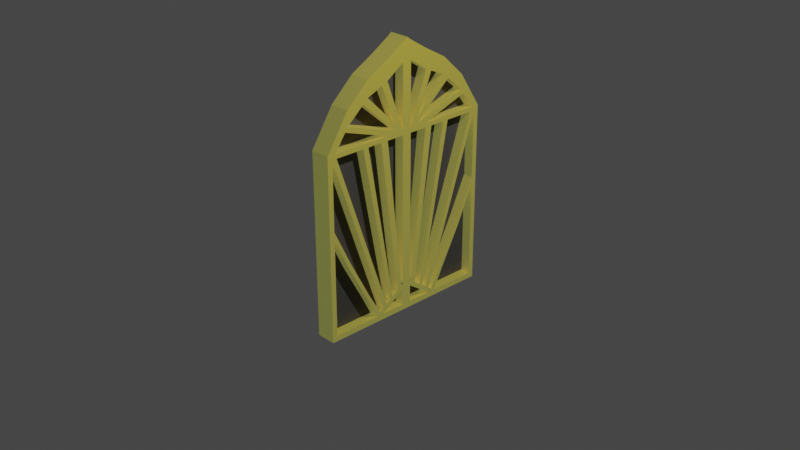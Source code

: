 # Source: Door.blend  (saved by Blender 3.3.6; exported with 4.5.12 LTS)
import bpy
from mathutils import Matrix  # noqa: F401  (used for matrix-valued properties, if any)

bpy.ops.wm.read_factory_settings(use_empty=True)
scene = bpy.context.scene
scene.name = 'Scene'

# ---- collections
col_collection = bpy.data.collections.new('Collection'); scene.collection.children.link(col_collection)

# ---- materials (node trees are filled in below, after node groups)
mat_material_001 = bpy.data.materials.new('Material.001')
mat_material_001.use_transparent_shadow = False
mat_material_002 = bpy.data.materials.new('Material.002')
mat_material_002.use_transparent_shadow = False

# ---- material node trees
mat_material_001.use_nodes = True; mat_material_001.node_tree.nodes.clear()
_N = mat_material_001.node_tree.nodes; _L = mat_material_001.node_tree.links
n0 = _N.new('ShaderNodeBsdfPrincipled'); n0.name = 'Principled BSDF'; n0.location = (10, 300)
n0.distribution = 'GGX'
n0.subsurface_method = 'RANDOM_WALK_SKIN'
n0.inputs[0].default_value = (0.06529, 0.06243, 0.06177, 1.0)
n0.inputs[2].default_value = 1.0
n0.inputs[3].default_value = 1.45
n0.inputs[27].default_value = (0.0, 0.0, 0.0, 1.0)
n0.inputs[28].default_value = 1.0
n1 = _N.new('ShaderNodeOutputMaterial'); n1.name = 'Material Output'; n1.location = (300, 300)
_L.new(n0.outputs[0], n1.inputs[0])
n1.is_active_output = True
mat_material_002.use_nodes = True; mat_material_002.node_tree.nodes.clear()
_N = mat_material_002.node_tree.nodes; _L = mat_material_002.node_tree.links
n0 = _N.new('ShaderNodeBsdfPrincipled'); n0.name = 'Principled BSDF'; n0.location = (10, 300)
n0.distribution = 'GGX'
n0.subsurface_method = 'RANDOM_WALK_SKIN'
n0.inputs[0].default_value = (1.0, 0.6795, 0.0, 1.0)
n0.inputs[1].default_value = 0.844
n0.inputs[2].default_value = 0.5826
n0.inputs[3].default_value = 1.45
n0.inputs[11].default_value = 2.245
n0.inputs[12].default_value = 0.3761
n0.inputs[13].default_value = 0.0
n0.inputs[14].default_value = (1.0, 0.9821, 0.9442, 1.0)
n0.inputs[24].default_value = 0.2
n0.inputs[27].default_value = (0.03827, 0.04714, 0.01513, 1.0)
n0.inputs[28].default_value = 2.3
n1 = _N.new('ShaderNodeOutputMaterial'); n1.name = 'Material Output'; n1.location = (300, 300)
_L.new(n0.outputs[0], n1.inputs[0])
n1.is_active_output = True

# ---- world
world_world = bpy.data.worlds.new('World'); scene.world = world_world
world_world.use_nodes = True; world_world.node_tree.nodes.clear()
_N = world_world.node_tree.nodes; _L = world_world.node_tree.links
n0 = _N.new('ShaderNodeOutputWorld'); n0.name = 'World Output'; n0.location = (300, 300)
n1 = _N.new('ShaderNodeBackground'); n1.name = 'Background'; n1.location = (10, 300)
n1.inputs[0].default_value = (0.05088, 0.05088, 0.05088, 1.0)
_L.new(n1.outputs[0], n0.inputs[0])
n0.is_active_output = True
world_world.color = (0.05088, 0.05088, 0.05088)
world_world.use_sun_shadow = False
world_world.sun_shadow_jitter_overblur = 0.0

# ---- cameras
cam_camera = bpy.data.cameras.new('Camera')
cam_camera.clip_end = 100.0
cam_camera.ortho_scale = 7.314

# ---- lights
light_light = bpy.data.lights.new('Light', 'POINT')
light_light.transmission_factor = 0.0
light_light.energy = 1000.0
light_light.shadow_soft_size = 0.1
light_light.shadow_maximum_resolution = 0.006
light_light.use_absolute_resolution = True

# ---- meshes
me_plane = bpy.data.meshes.new('Plane')
me_plane.from_pydata([(-1.621, 0.5, 0.0), (1.0, 0.5, 0.0), (-1.0, 1.0, 0.0), (1.0, 1.0, 0.0), (-1.923, 0.0, 0.0), (1.0, 0.0, 0.0), (-1.388, 0.75, 0.0), (1.0, 0.75, 0.0), (-1.736, 0.2519, 0.0), (1.0, 0.2519, 0.0), (-1.444, 0.5, 0.0), (-0.8647, 1.0, 0.0), (-1.725, 0.0, 0.0), (-1.226, 0.75, 0.0), (-1.551, 0.2519, 0.0), (1.0, 0.9436, 0.0), (-1.087, 0.9436, 0.0), (-0.9463, 0.9436, 0.0), (-1.0, 0.2519, 0.0), (-1.0, 0.5, 0.0), (-1.0, 0.75, 0.0), (-1.388, 0.75, 0.1085), (-1.0, 0.9065, 0.0), (-0.9524, 0.2519, 0.0), (-0.9524, 1.0, 0.0), (-0.9524, 0.75, 0.0), (-0.9524, 0.5, 0.0), (-0.9524, 0.9436, 0.0), (-0.9524, 0.9394, 0.0), (-1.0, 0.05133, 0.0), (-0.9524, 0.05133, 0.0), (-1.689, 0.05133, 0.0), (1.0, 0.05133, 0.0), (-1.885, 0.0513, 0.0), (0.6856, 0.05133, 0.0), (0.8261, 0.2519, 0.0), (0.8899, 0.2519, 0.0), (0.7503, 0.05133, 0.0), (-1.444, 0.5, 0.0), (-0.379, 0.75, 0.0), (0.3533, 0.5, 0.0), (0.8752, 0.3219, 0.0), (-0.5357, 0.75, 0.0), (0.8445, 0.278, 0.0), (0.1954, 0.5, 0.0), (-0.9524, 0.8925, 0.0), (0.6754, 0.5, 0.0), (-0.2087, 0.9436, 0.0), (0.1969, 0.75, 0.0), (0.9089, 0.3627, 0.0), (0.7433, 0.5035, 0.0), (0.9383, 0.4084, 0.0), (0.2857, 0.75, 0.0), (-0.1259, 0.9436, 0.0), (0.4563, 0.2519, 0.0), (0.7855, 0.1939, 0.0), (-0.9524, 0.5635, 0.0), (-0.6183, 0.5, 0.0), (0.6872, 0.2519, 0.0), (0.8098, 0.2286, 0.0), (0.7338, 0.1201, 0.0), (-0.3008, 0.2519, 0.0), (-0.9524, 0.3347, 0.0), (0.6989, 0.07039, 0.0), (-1.199, 0.2519, 0.0), (-1.145, 0.5, 0.0), (-1.065, 0.2519, 0.0), (-1.084, 0.5, 0.0), (-1.168, 0.75, 0.0), (-1.179, 0.7829, 0.0), (-1.393, 0.5591, 0.0), (-1.031, 0.1479, 0.0), (-1.341, 0.5, 0.0), (-1.123, 0.2519, 0.0), (-1.098, 0.1508, 0.0), (-1.349, 0.2519, 0.0), (-1.521, 0.3211, 0.0), (0.9379, 0.75, 0.0), (0.9379, 0.05133, 0.0), (0.9379, 1.0, 0.0), (0.9379, 0.5009, 0.0), (0.9379, 0.9436, 0.0), (0.9379, 0.2519, 0.0), (0.9379, 0.3207, 0.0), (-1.621, 0.5, 0.0), (-1.388, 0.75, 0.0), (1.0, 0.9436, 0.0), (1.0, 1.0, 0.0), (-0.9524, 1.0, 0.0), (-1.0, 1.0, 0.0), (-1.885, 0.0513, 0.0), (-1.923, 0.0, 0.0), (-1.725, 0.0, 0.0), (-1.087, 0.9436, 0.0), (1.0, 0.5, 0.0), (1.0, 0.75, 0.0), (-1.226, 0.75, 0.0), (-1.761, 0.2519, 0.0), (1.0, 0.05133, 0.0), (1.0, 0.2519, 0.0), (-1.551, 0.2519, 0.0), (-1.341, 0.5, 0.0), (0.9379, 1.0, 0.0), (-0.8647, 1.0, 0.0), (-1.168, 0.75, 0.0), (0.9379, 0.75, 0.0), (-1.689, 0.05133, 0.0), (-1.393, 0.5591, 0.0), (-1.521, 0.3211, 0.0), (-0.9463, 0.9436, 0.0), (-0.9524, 0.9394, 0.0), (-0.2087, 0.9436, 0.0), (-0.9524, 0.2519, 0.0), (-1.0, 0.2519, 0.0), (-0.9524, 0.5, 0.0), (-1.0, 0.5, 0.0), (-0.9524, 0.75, 0.0), (-1.0, 0.75, 0.0), (-0.9524, 0.9436, 0.0), (-1.179, 0.7829, 0.0), (-1.0, 0.9065, 0.0), (1.0, 0.0, 0.0), (-0.9524, 0.8925, 0.0), (-0.9524, 0.3347, 0.0), (-0.9524, 0.5635, 0.0), (-1.0, 0.05133, 0.0), (-0.9524, 0.05133, 0.0), (0.9379, 0.05133, 0.0), (0.6856, 0.05133, 0.0), (0.8098, 0.2286, 0.0), (0.8261, 0.2519, 0.0), (0.7503, 0.05133, 0.0), (0.9379, 0.3207, 0.0), (0.8899, 0.2519, 0.0), (0.8445, 0.278, 0.0), (0.8752, 0.3219, 0.0), (-0.379, 0.75, 0.0), (0.3533, 0.5, 0.0), (0.1954, 0.5, 0.0), (-0.5357, 0.75, 0.0), (-0.1259, 0.9436, 0.0), (0.9089, 0.3627, 0.0), (0.1969, 0.75, 0.0), (0.6754, 0.5, 0.0), (0.9383, 0.4084, 0.0), (0.9379, 0.9436, 0.0), (0.2857, 0.75, 0.0), (0.7433, 0.5035, 0.0), (0.6989, 0.07039, 0.0), (0.7338, 0.1201, 0.0), (0.7855, 0.1939, 0.0), (0.4563, 0.2519, 0.0), (0.6872, 0.2519, 0.0), (-0.6183, 0.5, 0.0), (-0.3008, 0.2519, 0.0), (-1.123, 0.2519, 0.0), (-1.199, 0.2519, 0.0), (-1.098, 0.1508, 0.0), (-1.084, 0.5, 0.0), (-1.145, 0.5, 0.0), (-1.065, 0.2519, 0.0), (-1.031, 0.1479, 0.0), (-1.349, 0.2519, 0.0), (0.9379, 0.5009, 0.0), (0.9379, 0.2519, 0.0), (-1.621, 0.5, 0.1085), (-1.444, 0.5, 0.1085), (1.0, 0.9436, 0.1085), (1.0, 1.0, 0.1085), (-0.9524, 1.0, 0.1085), (-1.0, 1.0, 0.1085), (-1.885, 0.0513, 0.1085), (-1.923, 0.0, 0.1085), (-1.725, 0.0, 0.1085), (-1.087, 0.9436, 0.1085), (1.0, 0.5, 0.1085), (1.0, 0.75, 0.1085), (-1.226, 0.75, 0.1085), (-1.761, 0.2519, 0.1085), (1.0, 0.05133, 0.1085), (1.0, 0.2519, 0.1085), (-1.551, 0.2519, 0.1085), (-1.341, 0.5, 0.1085), (0.9379, 1.0, 0.1085), (-0.8647, 1.0, 0.1085), (-1.168, 0.75, 0.1085), (0.9379, 0.75, 0.1085), (-1.689, 0.05133, 0.1085), (-1.393, 0.5591, 0.1085), (-1.521, 0.3211, 0.1085), (-0.9463, 0.9436, 0.1085), (-0.9524, 0.9394, 0.1085), (-1.0, 0.9436, 0.1085), (-0.2087, 0.9436, 0.1085), (-0.9524, 0.2519, 0.1085), (-1.0, 0.2519, 0.1085), (-0.9524, 0.5, 0.1085), (-1.0, 0.5, 0.1085), (-0.9524, 0.75, 0.1085), (-1.0, 0.75, 0.1085), (-0.9524, 0.9436, 0.1085), (-1.179, 0.7829, 0.1085), (-1.0, 0.9065, 0.1085), (1.0, 0.0, 0.1085), (-0.9524, 0.8925, 0.1085), (-0.9524, 0.3347, 0.1085), (-0.9524, 0.5635, 0.1085), (-1.0, 0.05133, 0.1085), (-0.9524, 0.05133, 0.1085), (0.9379, 0.05133, 0.1085), (0.6856, 0.05133, 0.1085), (0.8098, 0.2286, 0.1085), (0.8261, 0.2519, 0.1085), (0.7503, 0.05133, 0.1085), (0.9379, 0.3207, 0.1085), (0.8899, 0.2519, 0.1085), (0.8445, 0.278, 0.1085), (0.8752, 0.3219, 0.1085), (-0.379, 0.75, 0.1085), (0.3533, 0.5, 0.1085), (0.1954, 0.5, 0.1085), (-0.5357, 0.75, 0.1085), (-0.1259, 0.9436, 0.1085), (0.9089, 0.3627, 0.1085), (0.1969, 0.75, 0.1085), (0.6754, 0.5, 0.1085), (0.9383, 0.4084, 0.1085), (0.9379, 0.9436, 0.1085), (0.2857, 0.75, 0.1085), (0.7433, 0.5035, 0.1085), (0.6989, 0.07039, 0.1085), (0.7338, 0.1201, 0.1085), (0.7855, 0.1939, 0.1085), (0.4563, 0.2519, 0.1085), (0.6872, 0.2519, 0.1085), (-0.6183, 0.5, 0.1085), (-0.3008, 0.2519, 0.1085), (-1.123, 0.2519, 0.1085), (-1.199, 0.2519, 0.1085), (-1.098, 0.1508, 0.1085), (-1.084, 0.5, 0.1085), (-1.145, 0.5, 0.1085), (-1.065, 0.2519, 0.1085), (-1.031, 0.1479, 0.1085), (-1.349, 0.2519, 0.1085), (0.9379, 0.5009, 0.1085), (0.9379, 0.2519, 0.1085)], [], [(31, 14, 100, 106), (153, 124, 206, 235), (41, 40, 137, 135), (25, 45, 122, 116), (40, 39, 136, 137), (66, 71, 161, 160), (79, 11, 103, 102), (27, 17, 109, 118), (56, 25, 116, 124), (54, 55, 150, 151), (68, 69, 119, 104), (37, 36, 133, 131), (26, 54, 151, 114), (18, 67, 158, 113), (32, 9, 99, 98), (12, 5, 121, 92), (26, 62, 61, 54), (27, 28, 17), (23, 30, 34, 63), (25, 56, 57, 44, 42), (36, 83, 132, 133), (31, 29, 14), (55, 60, 149, 150), (67, 68, 104, 158), (0, 8, 97, 84), (36, 37, 78, 82), (39, 40, 46, 48), (40, 41, 49, 46), (17, 39, 48, 47), (42, 45, 25), (81, 77, 105, 145), (11, 24, 88, 103), (52, 50, 80, 77), (53, 52, 77, 81), (50, 51, 80), (9, 1, 94, 99), (77, 80, 163, 105), (57, 58, 35, 43, 44), (61, 60, 55, 54), (58, 59, 35), (22, 20, 117, 120), (51, 50, 147, 144), (1, 7, 95, 94), (82, 78, 127, 164), (20, 19, 115, 117), (52, 53, 140, 146), (68, 67, 19, 20), (67, 18, 19), (69, 68, 20, 22), (73, 71, 66), (70, 72, 65, 13), (72, 73, 66, 65), (75, 74, 64), (76, 75, 64, 10), (16, 6, 85, 93), (82, 83, 36), (157, 162, 244, 239), (80, 51, 144, 163), (35, 59, 129, 130), (50, 52, 146, 147), (94, 95, 176, 175), (117, 115, 197, 199), (131, 133, 215, 213), (152, 153, 235, 234), (93, 85, 21, 174), (133, 132, 214, 215), (156, 157, 239, 238), (91, 92, 173, 172), (115, 113, 195, 197), (99, 94, 175, 180), (124, 116, 198, 206), (155, 101, 182, 237), (90, 91, 172, 171), (151, 150, 232, 233), (101, 107, 188, 182), (88, 89, 170, 169), (119, 120, 202, 201), (130, 129, 211, 212), (114, 151, 233, 196), (161, 155, 237, 243), (100, 125, 207, 181), (150, 149, 231, 232), (160, 161, 243, 242), (128, 126, 208, 210), (144, 147, 229, 226), (104, 119, 201, 185), (146, 140, 222, 228), (113, 158, 240, 195), (109, 111, 193, 190), (125, 106, 187, 207), (147, 146, 228, 229), (71, 73, 155, 161), (58, 57, 153, 152), (39, 17, 109, 136), (28, 27, 118, 110), (70, 13, 96, 107), (72, 70, 107, 101), (57, 56, 124, 153), (43, 35, 130, 134), (76, 10, 38, 108), (73, 72, 101, 155), (59, 58, 152, 129), (64, 74, 157, 156), (62, 26, 114, 123), (42, 44, 138, 139), (7, 15, 86, 95), (61, 62, 123, 154), (44, 43, 134, 138), (30, 23, 112, 126), (2, 16, 93, 89), (60, 61, 154, 149), (45, 42, 139, 122), (17, 28, 110, 109), (74, 75, 162, 157), (63, 34, 128, 148), (5, 32, 98, 121), (75, 76, 108, 162), (23, 63, 148, 112), (49, 41, 135, 141), (8, 33, 90, 97), (17, 47, 111, 109), (78, 37, 131, 127), (47, 48, 142, 111), (3, 79, 102, 87), (48, 46, 143, 142), (29, 31, 106, 125), (6, 0, 84, 85), (10, 64, 156, 38), (46, 49, 141, 143), (15, 3, 87, 86), (24, 2, 89, 88), (34, 30, 126, 128), (69, 22, 120, 119), (33, 4, 91, 90), (14, 29, 125, 100), (13, 65, 159, 96), (53, 81, 145, 140), (19, 18, 113, 115), (83, 82, 164, 132), (4, 12, 92, 91), (65, 66, 160, 159), (166, 182, 188), (190, 193, 222, 227, 183, 184), (208, 207, 187, 173, 203, 179, 209, 213, 210), (172, 173, 187, 171), (165, 166, 188, 177, 21), (178, 181, 189, 166, 165), (174, 192, 170), (21, 177, 201, 202, 192, 174), (177, 185, 201), (195, 207, 208, 194), (170, 192, 200, 169), (197, 195, 194, 205, 196), (192, 202, 191, 200), (199, 197, 196, 206, 198), (202, 199, 198, 204, 191), (169, 200, 190, 184), (171, 187, 181, 178), (183, 227, 167, 168), (226, 214, 246, 180, 175, 245), (220, 216, 217, 219, 218, 190, 191, 204, 221), (193, 224, 225, 223, 226, 229, 228, 222), (235, 206, 196, 233, 232, 211, 234), (230, 231, 236, 205, 194), (212, 211, 232, 231, 230, 210, 213, 215, 214, 226, 223, 217, 216), (238, 239, 207, 243, 237), (166, 238, 237, 182), (242, 243, 207, 195), (177, 241, 240, 185), (241, 242, 195, 240), (181, 207, 239, 244, 189), (246, 209, 179, 180), (186, 245, 175, 176), (227, 186, 176, 167), (120, 117, 199, 202), (162, 108, 189, 244), (129, 152, 234, 211), (137, 136, 218, 219), (103, 88, 169, 184), (84, 97, 178, 165), (127, 131, 213, 209), (123, 114, 196, 205), (135, 137, 219, 217), (92, 121, 203, 173), (98, 99, 180, 179), (87, 102, 183, 168), (154, 123, 205, 236), (136, 109, 190, 218), (118, 109, 190, 200), (149, 154, 236, 231), (134, 130, 212, 216), (148, 128, 210, 230), (116, 122, 204, 198), (102, 103, 184, 183), (112, 148, 230, 194), (139, 138, 220, 221), (138, 134, 216, 220), (110, 118, 200, 191), (132, 164, 246, 214), (122, 139, 221, 204), (106, 100, 181, 187), (163, 144, 226, 245), (38, 156, 238, 166), (107, 96, 177, 188), (164, 127, 209, 246), (141, 135, 217, 223), (108, 38, 166, 189), (105, 163, 245, 186), (111, 142, 224, 193), (126, 112, 194, 208), (145, 105, 186, 227), (142, 143, 225, 224), (95, 86, 167, 176), (96, 159, 241, 177), (143, 141, 223, 225), (121, 98, 179, 203), (89, 93, 174, 170), (86, 87, 168, 167), (159, 160, 242, 241), (97, 90, 171, 178), (109, 110, 191, 190), (85, 84, 165, 21), (140, 145, 227, 222), (158, 104, 185, 240)])
me_plane.polygons.foreach_set('material_index', [0, 1, 0, 0, 0, 0, 0, 0, 0, 0, 0, 0, 0, 0, 0, 0, 0, 0, 0, 0, 0, 0, 0, 0, 0, 0, 0, 0, 0, 0, 0, 0, 0, 0, 0, 0, 0, 0, 0, 0, 0, 0, 0, 0, 0, 0, 0, 0, 0, 0, 0, 0, 0, 0, 0, 0, 1, 0, 0, 0, 1, 1, 1, 1, 1, 1, 1, 0, 1, 1, 1, 1, 1, 1, 1, 1, 1, 1, 1, 1, 1, 1, 1, 1, 1, 1, 1, 1, 1, 1, 1, 0, 0, 0, 0, 0, 0, 0, 0, 0, 0, 0, 0, 0, 0, 0, 0, 0, 0, 0, 0, 0, 0, 0, 0, 0, 0, 0, 0, 0, 0, 0, 0, 0, 0, 0, 0, 0, 0, 0, 0, 0, 0, 0, 0, 0, 0, 0, 0, 0, 0, 1, 1, 1, 1, 1, 1, 1, 1, 1, 1, 1, 1, 1, 1, 1, 1, 1, 1, 1, 1, 1, 1, 1, 1, 1, 1, 1, 1, 1, 1, 1, 1, 1, 1, 1, 1, 1, 1, 1, 1, 1, 1, 0, 1, 1, 1, 1, 0, 1, 1, 0, 1, 1, 1, 1, 1, 0, 1, 1, 1, 1, 1, 1, 1, 1, 1, 1, 1, 1, 1, 1, 1, 1, 1, 0, 1, 1, 1, 1, 0, 1, 1, 1])
_uv = me_plane.uv_layers.new(name='UVMap')
_uv.uv.foreach_set('vector', [0.06764, 0.5257, 0.06764, 0.6259, 0.06764, 0.6259, 0.06764, 0.5257, 0.3827, 0.75, 0.2367, 0.7818, 0.2367, 0.7818, 0.3827, 0.75, 0.9544, 0.6609, 0.7533, 0.75, 0.7533, 0.75, 0.9544, 0.6609, 0.1824, 0.875, 0.09605, 0.9463, 0.09605, 0.9463, 0.1824, 0.875, 0.7533, 0.75, 0.4225, 0.875, 0.4225, 0.875, 0.7533, 0.75, 0.2452, 0.6259, 0.2768, 0.5739, 0.2768, 0.5739, 0.2452, 0.6259, 0.0, 0.0, 0.0, 0.0, 0.0, 0.0, 0.0, 0.0, 0.06471, 0.9718, 0.06764, 0.9718, 0.06764, 0.9718, 0.06471, 0.9718, 0.2367, 0.7818, 0.1824, 0.875, 0.1824, 0.875, 0.2367, 0.7818, 0.8013, 0.6259, 0.9233, 0.597, 0.9233, 0.597, 0.8013, 0.6259, 0.0922, 0.875, 0.06764, 0.8914, 0.06764, 0.8914, 0.0922, 0.875, 0.9134, 0.5257, 0.9598, 0.6259, 0.9598, 0.6259, 0.9134, 0.5257, 0.2552, 0.75, 0.8013, 0.6259, 0.8013, 0.6259, 0.2552, 0.75, 0.269, 0.6259, 0.2052, 0.75, 0.2052, 0.75, 0.269, 0.6259, 0.0, 0.0, 0.0, 0.0, 0.0, 0.0, 0.0, 0.0, 0.0, 0.0, 0.0, 0.0, 0.0, 0.0, 0.0, 0.0, 0.2552, 0.75, 0.2715, 0.685, 0.5776, 0.6259, 0.8013, 0.6259, 0.06471, 0.9718, 0.06764, 0.9697, 0.06764, 0.9718, 0.2864, 0.6259, 0.3227, 0.5257, 0.8909, 0.5257, 0.8953, 0.5352, 0.1824, 0.875, 0.2367, 0.7818, 0.3827, 0.75, 0.6931, 0.75, 0.3569, 0.875, 0.9598, 0.6259, 0.9773, 0.6604, 0.9773, 0.6604, 0.9598, 0.6259, 0.06764, 0.5257, 0.3062, 0.5257, 0.06764, 0.6259, 0.9233, 0.597, 0.9065, 0.56, 0.9065, 0.56, 0.9233, 0.597, 0.2052, 0.75, 0.0922, 0.875, 0.0922, 0.875, 0.2052, 0.75, 0.0, 0.0, 0.0, 0.0, 0.0, 0.0, 0.0, 0.0, 0.9598, 0.6259, 0.9134, 0.5257, 0.9784, 0.5257, 0.9773, 0.6259, 0.4225, 0.875, 0.7533, 0.75, 0.8796, 0.75, 0.6571, 0.875, 0.7533, 0.75, 0.9544, 0.6609, 0.9702, 0.6918, 0.8796, 0.75, 0.06764, 0.9718, 0.4225, 0.875, 0.6571, 0.875, 0.421, 0.9718, 0.3569, 0.875, 0.09605, 0.9463, 0.1824, 0.875, 0.9717, 0.9718, 0.9751, 0.875, 0.9751, 0.875, 0.9717, 0.9718, 0.0, 0.0, 0.0, 0.0, 0.0, 0.0, 0.0, 0.0, 0.7139, 0.875, 0.9307, 0.75, 0.9832, 0.75, 0.9751, 0.875, 0.4867, 0.9718, 0.7139, 0.875, 0.9751, 0.875, 0.9717, 0.9718, 0.9307, 0.75, 0.9828, 0.7165, 0.9832, 0.75, 0.0, 0.0, 0.0, 0.0, 0.0, 0.0, 0.0, 0.0, 0.9751, 0.875, 0.9832, 0.75, 0.9832, 0.75, 0.9751, 0.875, 0.3827, 0.75, 0.8857, 0.6259, 0.9364, 0.6259, 0.9431, 0.639, 0.6931, 0.75, 0.5776, 0.6259, 0.9065, 0.56, 0.9233, 0.597, 0.8013, 0.6259, 0.8857, 0.6259, 0.9312, 0.6143, 0.9364, 0.6259, 0.06764, 0.9532, 0.1625, 0.875, 0.1625, 0.875, 0.06764, 0.9532, 0.9828, 0.7165, 0.9307, 0.75, 0.9307, 0.75, 0.9828, 0.7165, 0.0, 0.0, 0.0, 0.0, 0.0, 0.0, 0.0, 0.0, 0.9773, 0.6259, 0.9784, 0.5257, 0.9784, 0.5257, 0.9773, 0.6259, 0.1625, 0.875, 0.2371, 0.75, 0.2371, 0.75, 0.1625, 0.875, 0.7139, 0.875, 0.4867, 0.9718, 0.4867, 0.9718, 0.7139, 0.875, 0.0922, 0.875, 0.2052, 0.75, 0.2371, 0.75, 0.1625, 0.875, 0.2052, 0.75, 0.269, 0.6259, 0.2371, 0.75, 0.06764, 0.8914, 0.0922, 0.875, 0.1625, 0.875, 0.06764, 0.9532, 0.2241, 0.6259, 0.2768, 0.5739, 0.2452, 0.6259, 0.06764, 0.7796, 0.1071, 0.75, 0.1816, 0.75, 0.06764, 0.875, 0.1071, 0.75, 0.2241, 0.6259, 0.2452, 0.6259, 0.1816, 0.75, 0.1413, 0.6259, 0.2517, 0.5754, 0.1964, 0.6259, 0.06764, 0.6606, 0.1413, 0.6259, 0.1964, 0.6259, 0.06764, 0.75, 0.0, 0.0, 0.0, 0.0, 0.0, 0.0, 0.0, 0.0, 0.9773, 0.6259, 0.9773, 0.6604, 0.9598, 0.6259, 0.2517, 0.5754, 0.1413, 0.6259, 0.1413, 0.6259, 0.2517, 0.5754, 0.9832, 0.75, 0.9828, 0.7165, 0.9828, 0.7165, 0.9832, 0.75, 0.9364, 0.6259, 0.9312, 0.6143, 0.9312, 0.6143, 0.9364, 0.6259, 0.9307, 0.75, 0.7139, 0.875, 0.7139, 0.875, 0.9307, 0.75, 0.0, 0.0, 0.0, 0.0, 0.0, 0.0, 0.0, 0.0, 0.1625, 0.875, 0.2371, 0.75, 0.2371, 0.75, 0.1625, 0.875, 0.9134, 0.5257, 0.9598, 0.6259, 0.9598, 0.6259, 0.9134, 0.5257, 0.8857, 0.6259, 0.3827, 0.75, 0.3827, 0.75, 0.8857, 0.6259, 0.0, 0.0, 0.0, 0.0, 0.0, 0.0, 0.0, 0.0, 0.9598, 0.6259, 0.9773, 0.6604, 0.9773, 0.6604, 0.9598, 0.6259, 0.1964, 0.6259, 0.2517, 0.5754, 0.2517, 0.5754, 0.1964, 0.6259, 0.0, 0.0, 0.0, 0.0, 0.0, 0.0, 0.0, 0.0, 0.2371, 0.75, 0.269, 0.6259, 0.269, 0.6259, 0.2371, 0.75, 0.0, 0.0, 0.0, 0.0, 0.0, 0.0, 0.0, 0.0, 0.2367, 0.7818, 0.1824, 0.875, 0.1824, 0.875, 0.2367, 0.7818, 0.2241, 0.6259, 0.1071, 0.75, 0.1071, 0.75, 0.2241, 0.6259, 0.0, 0.0, 0.0, 0.0, 0.0, 0.0, 0.0, 0.0, 0.8013, 0.6259, 0.9233, 0.597, 0.9233, 0.597, 0.8013, 0.6259, 0.1071, 0.75, 0.06764, 0.7796, 0.06764, 0.7796, 0.1071, 0.75, 0.0, 0.0, 0.0, 0.0, 0.0, 0.0, 0.0, 0.0, 0.06764, 0.8914, 0.06764, 0.9532, 0.06764, 0.9532, 0.06764, 0.8914, 0.9364, 0.6259, 0.9312, 0.6143, 0.9312, 0.6143, 0.9364, 0.6259, 0.2552, 0.75, 0.8013, 0.6259, 0.8013, 0.6259, 0.2552, 0.75, 0.2768, 0.5739, 0.2241, 0.6259, 0.2241, 0.6259, 0.2768, 0.5739, 0.06764, 0.6259, 0.3062, 0.5257, 0.3062, 0.5257, 0.06764, 0.6259, 0.9233, 0.597, 0.9065, 0.56, 0.9065, 0.56, 0.9233, 0.597, 0.2452, 0.6259, 0.2768, 0.5739, 0.2768, 0.5739, 0.2452, 0.6259, 0.8909, 0.5257, 0.3227, 0.5257, 0.3227, 0.5257, 0.8909, 0.5257, 0.9828, 0.7165, 0.9307, 0.75, 0.9307, 0.75, 0.9828, 0.7165, 0.0922, 0.875, 0.06764, 0.8914, 0.06764, 0.8914, 0.0922, 0.875, 0.7139, 0.875, 0.4867, 0.9718, 0.4867, 0.9718, 0.7139, 0.875, 0.269, 0.6259, 0.2052, 0.75, 0.2052, 0.75, 0.269, 0.6259, 0.06764, 0.9718, 0.421, 0.9718, 0.421, 0.9718, 0.06764, 0.9718, 0.3062, 0.5257, 0.06764, 0.5257, 0.06764, 0.5257, 0.3062, 0.5257, 0.9307, 0.75, 0.7139, 0.875, 0.7139, 0.875, 0.9307, 0.75, 0.2768, 0.5739, 0.2241, 0.6259, 0.2241, 0.6259, 0.2768, 0.5739, 0.8857, 0.6259, 0.3827, 0.75, 0.3827, 0.75, 0.8857, 0.6259, 0.4225, 0.875, 0.06764, 0.9718, 0.06764, 0.9718, 0.4225, 0.875, 0.06764, 0.9697, 0.06471, 0.9718, 0.06471, 0.9718, 0.06764, 0.9697, 0.06764, 0.7796, 0.06764, 0.875, 0.06764, 0.875, 0.06764, 0.7796, 0.1071, 0.75, 0.06764, 0.7796, 0.06764, 0.7796, 0.1071, 0.75, 0.3827, 0.75, 0.2367, 0.7818, 0.2367, 0.7818, 0.3827, 0.75, 0.9431, 0.639, 0.9364, 0.6259, 0.9364, 0.6259, 0.9431, 0.639, 0.06764, 0.6606, 0.06764, 0.75, 0.06764, 0.75, 0.06764, 0.6606, 0.2241, 0.6259, 0.1071, 0.75, 0.1071, 0.75, 0.2241, 0.6259, 0.9312, 0.6143, 0.8857, 0.6259, 0.8857, 0.6259, 0.9312, 0.6143, 0.1964, 0.6259, 0.2517, 0.5754, 0.2517, 0.5754, 0.1964, 0.6259, 0.2715, 0.685, 0.2552, 0.75, 0.2552, 0.75, 0.2715, 0.685, 0.3569, 0.875, 0.6931, 0.75, 0.6931, 0.75, 0.3569, 0.875, 0.0, 0.0, 0.0, 0.0, 0.0, 0.0, 0.0, 0.0, 0.5776, 0.6259, 0.2715, 0.685, 0.2715, 0.685, 0.5776, 0.6259, 0.6931, 0.75, 0.9431, 0.639, 0.9431, 0.639, 0.6931, 0.75, 0.3227, 0.5257, 0.2864, 0.6259, 0.2864, 0.6259, 0.3227, 0.5257, 0.0, 0.0, 0.0, 0.0, 0.0, 0.0, 0.0, 0.0, 0.9065, 0.56, 0.5776, 0.6259, 0.5776, 0.6259, 0.9065, 0.56, 0.09605, 0.9463, 0.3569, 0.875, 0.3569, 0.875, 0.09605, 0.9463, 0.06764, 0.9718, 0.06764, 0.9697, 0.06764, 0.9697, 0.06764, 0.9718, 0.2517, 0.5754, 0.1413, 0.6259, 0.1413, 0.6259, 0.2517, 0.5754, 0.8953, 0.5352, 0.8909, 0.5257, 0.8909, 0.5257, 0.8953, 0.5352, 0.0, 0.0, 0.0, 0.0, 0.0, 0.0, 0.0, 0.0, 0.1413, 0.6259, 0.06764, 0.6606, 0.06764, 0.6606, 0.1413, 0.6259, 0.2864, 0.6259, 0.8953, 0.5352, 0.8953, 0.5352, 0.2864, 0.6259, 0.9702, 0.6918, 0.9544, 0.6609, 0.9544, 0.6609, 0.9702, 0.6918, 0.0, 0.0, 0.0, 0.0, 0.0, 0.0, 0.0, 0.0, 0.06764, 0.9718, 0.421, 0.9718, 0.421, 0.9718, 0.06764, 0.9718, 0.9784, 0.5257, 0.9134, 0.5257, 0.9134, 0.5257, 0.9784, 0.5257, 0.421, 0.9718, 0.6571, 0.875, 0.6571, 0.875, 0.421, 0.9718, 0.0, 0.0, 0.0, 0.0, 0.0, 0.0, 0.0, 0.0, 0.6571, 0.875, 0.8796, 0.75, 0.8796, 0.75, 0.6571, 0.875, 0.3062, 0.5257, 0.06764, 0.5257, 0.06764, 0.5257, 0.3062, 0.5257, 0.0, 0.0, 0.0, 0.0, 0.0, 0.0, 0.0, 0.0, 0.06764, 0.75, 0.1964, 0.6259, 0.1964, 0.6259, 0.06764, 0.75, 0.8796, 0.75, 0.9702, 0.6918, 0.9702, 0.6918, 0.8796, 0.75, 0.0, 0.0, 0.0, 0.0, 0.0, 0.0, 0.0, 0.0, 0.0, 0.0, 0.0, 0.0, 0.0, 0.0, 0.0, 0.0, 0.8909, 0.5257, 0.3227, 0.5257, 0.3227, 0.5257, 0.8909, 0.5257, 0.06764, 0.8914, 0.06764, 0.9532, 0.06764, 0.9532, 0.06764, 0.8914, 0.0, 0.0, 0.0, 0.0, 0.0, 0.0, 0.0, 0.0, 0.06764, 0.6259, 0.3062, 0.5257, 0.3062, 0.5257, 0.06764, 0.6259, 0.06764, 0.875, 0.1816, 0.75, 0.1816, 0.75, 0.06764, 0.875, 0.4867, 0.9718, 0.9717, 0.9718, 0.9717, 0.9718, 0.4867, 0.9718, 0.2371, 0.75, 0.269, 0.6259, 0.269, 0.6259, 0.2371, 0.75, 0.9773, 0.6604, 0.9773, 0.6259, 0.9773, 0.6259, 0.9773, 0.6604, 0.0, 0.0, 0.0, 0.0, 0.0, 0.0, 0.0, 0.0, 0.1816, 0.75, 0.2452, 0.6259, 0.2452, 0.6259, 0.1816, 0.75, 0.06764, 0.75, 0.1071, 0.75, 0.06764, 0.7796, 0.06764, 0.9718, 0.421, 0.9718, 0.4867, 0.9718, 0.9717, 0.9718, 0.9689, 1.0, 0.06764, 1.0, 0.3227, 0.5257, 0.3062, 0.5257, 0.06764, 0.5257, 0.06764, 0.5, 1.0, 0.5, 1.0, 0.5257, 0.9784, 0.5257, 0.9134, 0.5257, 0.8909, 0.5257, 0.0, 0.5, 0.06764, 0.5, 0.06764, 0.5257, 0.0, 0.5256, 0.0, 0.75, 0.06764, 0.75, 0.06764, 0.7796, 0.06764, 0.875, 0.0, 0.875, 0.0, 0.6259, 0.06764, 0.6259, 0.06764, 0.6606, 0.06764, 0.75, 0.0, 0.75, 0.0, 0.9718, 0.0419, 0.9718, 0.0, 1.0, 0.0, 0.875, 0.06764, 0.875, 0.06764, 0.8914, 0.06764, 0.9532, 0.0419, 0.9718, 0.0, 0.9718, 0.06764, 0.875, 0.0922, 0.875, 0.06764, 0.8914, 0.269, 0.6259, 0.3062, 0.5257, 0.3227, 0.5257, 0.2864, 0.6259, 0.0, 1.0, 0.0419, 0.9718, 0.06471, 0.9718, 0.02381, 1.0, 0.2371, 0.75, 0.269, 0.6259, 0.2864, 0.6259, 0.2715, 0.685, 0.2552, 0.75, 0.0419, 0.9718, 0.06764, 0.9532, 0.06764, 0.9697, 0.06471, 0.9718, 0.1625, 0.875, 0.2371, 0.75, 0.2552, 0.75, 0.2367, 0.7818, 0.1824, 0.875, 0.06764, 0.9532, 0.1625, 0.875, 0.1824, 0.875, 0.09605, 0.9463, 0.06764, 0.9697, 0.02381, 1.0, 0.06471, 0.9718, 0.06764, 0.9718, 0.06764, 1.0, 0.0, 0.5256, 0.06764, 0.5257, 0.06764, 0.6259, 0.0, 0.6259, 0.9689, 1.0, 0.9717, 0.9718, 1.0, 0.9718, 1.0, 1.0, 0.9828, 0.7165, 0.9773, 0.6604, 0.9773, 0.6259, 1.0, 0.6259, 1.0, 0.75, 0.9832, 0.75, 0.6931, 0.75, 0.9431, 0.639, 0.9544, 0.6609, 0.7533, 0.75, 0.4225, 0.875, 0.06764, 0.9718, 0.06764, 0.9697, 0.09605, 0.9463, 0.3569, 0.875, 0.421, 0.9718, 0.6571, 0.875, 0.8796, 0.75, 0.9702, 0.6918, 0.9828, 0.7165, 0.9307, 0.75, 0.7139, 0.875, 0.4867, 0.9718, 0.3827, 0.75, 0.2367, 0.7818, 0.2552, 0.75, 0.8013, 0.6259, 0.9233, 0.597, 0.9312, 0.6143, 0.8857, 0.6259, 0.8953, 0.5352, 0.9065, 0.56, 0.5776, 0.6259, 0.2715, 0.685, 0.2864, 0.6259, 0.9364, 0.6259, 0.9312, 0.6143, 0.9233, 0.597, 0.9065, 0.56, 0.8953, 0.5352, 0.8909, 0.5257, 0.9134, 0.5257, 0.9598, 0.6259, 0.9773, 0.6604, 0.9828, 0.7165, 0.9702, 0.6918, 0.9544, 0.6609, 0.9431, 0.639, 0.1964, 0.6259, 0.2517, 0.5754, 0.3062, 0.5257, 0.2768, 0.5739, 0.2241, 0.6259, 0.06764, 0.75, 0.1964, 0.6259, 0.2241, 0.6259, 0.1071, 0.75, 0.2452, 0.6259, 0.2768, 0.5739, 0.3062, 0.5257, 0.269, 0.6259, 0.06764, 0.875, 0.1816, 0.75, 0.2052, 0.75, 0.0922, 0.875, 0.1816, 0.75, 0.2452, 0.6259, 0.269, 0.6259, 0.2052, 0.75, 0.06764, 0.6259, 0.3062, 0.5257, 0.2517, 0.5754, 0.1413, 0.6259, 0.06764, 0.6606, 0.9773, 0.6259, 0.9784, 0.5257, 1.0, 0.5257, 1.0, 0.6259, 0.9751, 0.875, 0.9832, 0.75, 1.0, 0.75, 1.0, 0.875, 0.9717, 0.9718, 0.9751, 0.875, 1.0, 0.875, 1.0, 0.9718, 0.06764, 0.9532, 0.1625, 0.875, 0.1625, 0.875, 0.06764, 0.9532, 0.1413, 0.6259, 0.06764, 0.6606, 0.06764, 0.6606, 0.1413, 0.6259, 0.9312, 0.6143, 0.8857, 0.6259, 0.8857, 0.6259, 0.9312, 0.6143, 0.7533, 0.75, 0.4225, 0.875, 0.4225, 0.875, 0.7533, 0.75, 0.0, 0.0, 0.0, 0.0, 0.0, 0.0, 0.0, 0.0, 0.0, 0.0, 0.0, 0.0, 0.0, 0.0, 0.0, 0.0, 0.9784, 0.5257, 0.9134, 0.5257, 0.9134, 0.5257, 0.9784, 0.5257, 0.2715, 0.685, 0.2552, 0.75, 0.2552, 0.75, 0.2715, 0.685, 0.9544, 0.6609, 0.7533, 0.75, 0.7533, 0.75, 0.9544, 0.6609, 0.0, 0.0, 0.0, 0.0, 0.0, 0.0, 0.0, 0.0, 0.0, 0.0, 0.0, 0.0, 0.0, 0.0, 0.0, 0.0, 0.0, 0.0, 0.0, 0.0, 0.0, 0.0, 0.0, 0.0, 0.5776, 0.6259, 0.2715, 0.685, 0.2715, 0.685, 0.5776, 0.6259, 0.4225, 0.875, 0.06764, 0.9718, 0.06764, 0.9718, 0.4225, 0.875, 0.06471, 0.9718, 0.06764, 0.9718, 0.06764, 0.9718, 0.06471, 0.9718, 0.9065, 0.56, 0.5776, 0.6259, 0.5776, 0.6259, 0.9065, 0.56, 0.9431, 0.639, 0.9364, 0.6259, 0.9364, 0.6259, 0.9431, 0.639, 0.8953, 0.5352, 0.8909, 0.5257, 0.8909, 0.5257, 0.8953, 0.5352, 0.1824, 0.875, 0.09605, 0.9463, 0.09605, 0.9463, 0.1824, 0.875, 0.0, 0.0, 0.0, 0.0, 0.0, 0.0, 0.0, 0.0, 0.2864, 0.6259, 0.8953, 0.5352, 0.8953, 0.5352, 0.2864, 0.6259, 0.3569, 0.875, 0.6931, 0.75, 0.6931, 0.75, 0.3569, 0.875, 0.6931, 0.75, 0.9431, 0.639, 0.9431, 0.639, 0.6931, 0.75, 0.06764, 0.9697, 0.06471, 0.9718, 0.06471, 0.9718, 0.06764, 0.9697, 0.9773, 0.6604, 0.9773, 0.6259, 0.9773, 0.6259, 0.9773, 0.6604, 0.09605, 0.9463, 0.3569, 0.875, 0.3569, 0.875, 0.09605, 0.9463, 0.06764, 0.5257, 0.06764, 0.6259, 0.06764, 0.6259, 0.06764, 0.5257, 0.9832, 0.75, 0.9828, 0.7165, 0.9828, 0.7165, 0.9832, 0.75, 0.06764, 0.75, 0.1964, 0.6259, 0.1964, 0.6259, 0.06764, 0.75, 0.06764, 0.7796, 0.06764, 0.875, 0.06764, 0.875, 0.06764, 0.7796, 0.9773, 0.6259, 0.9784, 0.5257, 0.9784, 0.5257, 0.9773, 0.6259, 0.9702, 0.6918, 0.9544, 0.6609, 0.9544, 0.6609, 0.9702, 0.6918, 0.06764, 0.6606, 0.06764, 0.75, 0.06764, 0.75, 0.06764, 0.6606, 0.9751, 0.875, 0.9832, 0.75, 0.9832, 0.75, 0.9751, 0.875, 0.421, 0.9718, 0.6571, 0.875, 0.6571, 0.875, 0.421, 0.9718, 0.3227, 0.5257, 0.2864, 0.6259, 0.2864, 0.6259, 0.3227, 0.5257, 0.9717, 0.9718, 0.9751, 0.875, 0.9751, 0.875, 0.9717, 0.9718, 0.6571, 0.875, 0.8796, 0.75, 0.8796, 0.75, 0.6571, 0.875, 0.0, 0.0, 0.0, 0.0, 0.0, 0.0, 0.0, 0.0, 0.06764, 0.875, 0.1816, 0.75, 0.1816, 0.75, 0.06764, 0.875, 0.8796, 0.75, 0.9702, 0.6918, 0.9702, 0.6918, 0.8796, 0.75, 0.0, 0.0, 0.0, 0.0, 0.0, 0.0, 0.0, 0.0, 0.0, 0.0, 0.0, 0.0, 0.0, 0.0, 0.0, 0.0, 0.0, 0.0, 0.0, 0.0, 0.0, 0.0, 0.0, 0.0, 0.1816, 0.75, 0.2452, 0.6259, 0.2452, 0.6259, 0.1816, 0.75, 0.0, 0.0, 0.0, 0.0, 0.0, 0.0, 0.0, 0.0, 0.06764, 0.9718, 0.06764, 0.9697, 0.06764, 0.9697, 0.06764, 0.9718, 0.0, 0.0, 0.0, 0.0, 0.0, 0.0, 0.0, 0.0, 0.4867, 0.9718, 0.9717, 0.9718, 0.9717, 0.9718, 0.4867, 0.9718, 0.2052, 0.75, 0.0922, 0.875, 0.0922, 0.875, 0.2052, 0.75])
me_plane.materials.append(mat_material_001)
me_plane.materials.append(mat_material_002)
me_plane.update()

# ---- objects
ob_light = bpy.data.objects.new('Light', light_light)
ob_camera = bpy.data.objects.new('Camera', cam_camera)
ob_plane = bpy.data.objects.new('Plane', me_plane)

# ---- transforms, parenting, visibility, modifiers, constraints
ob_light.location = (4.076, 1.005, 5.904)
ob_light.rotation_euler = (0.6503, 0.05522, 1.866)
ob_light.lock_rotations_4d = False
ob_light.empty_display_type = 'ARROWS'
ob_light.color = (0.0, 0.0, 0.0, 0.0)
ob_light.lineart.crease_threshold = 0.0
ob_camera.location = (7.359, -6.926, 4.958)
ob_camera.rotation_euler = (1.109, 0.0, 0.8149)
ob_camera.lock_rotations_4d = False
ob_camera.empty_display_type = 'ARROWS'
ob_camera.color = (0.0, 0.0, 0.0, 0.0)
ob_camera.display_type = 'WIRE'
ob_camera.lineart.crease_threshold = 0.0
ob_plane.location = (0.0, 0.0, 0.0)
ob_plane.rotation_euler = (0.0, 1.571, 0.0)
_m = ob_plane.modifiers.new('Mirror', 'MIRROR')
_m.use_axis = (False, True, True)
_m.use_clip = True

# ---- collection membership
col_collection.objects.link(ob_light)
col_collection.objects.link(ob_camera)
col_collection.objects.link(ob_plane)

# ---- scene / render settings (as saved in the file)
scene.camera = ob_camera
scene.frame_start = 1; scene.frame_end = 250; scene.frame_set(0)
scene.render.engine = 'BLENDER_EEVEE_NEXT'
scene.cycles.sampling_pattern = 'TABULATED_SOBOL'
scene.cycles.use_light_tree = False
scene.view_settings.view_transform = 'Filmic'
bpy.context.view_layer.update()
